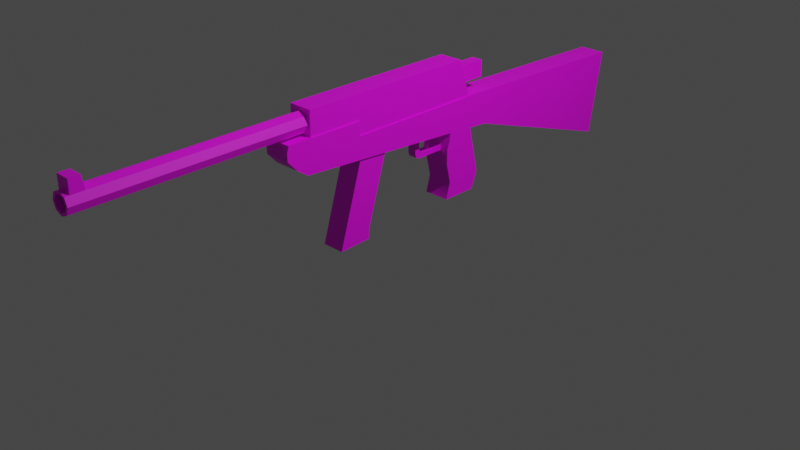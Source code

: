# Source: arma1.blend  (saved by Blender 3.5.10; exported with 4.5.12 LTS)
import bpy
from mathutils import Matrix  # noqa: F401  (used for matrix-valued properties, if any)

bpy.ops.wm.read_factory_settings(use_empty=True)
scene = bpy.context.scene
scene.name = 'Scene'

# ---- collections
col_collection = bpy.data.collections.new('Collection'); scene.collection.children.link(col_collection)

# ---- images (referenced by path relative to the original .blend; pixels are not part of the script)
import os
ASSET_DIR = os.environ.get("B2B_ASSET_DIR", "")  # directory of the original .blend (textures are referenced by path, not embedded)
HERE = os.path.dirname(os.path.abspath(__file__))  # packed textures are extracted next to this script under _unpacked/

def load_image(name, relpath, width, height, colorspace="sRGB"):
    """Load a texture the original file referenced (path relative to the .blend, or extracted next to this script)."""
    p = next((c for c in (os.path.join(HERE, relpath), os.path.join(ASSET_DIR, relpath)) if relpath and os.path.exists(c)), "")
    if p:
        img = bpy.data.images.load(p, check_existing=True)
        img.name = name
    else:  # same state as the original file: an image datablock whose file is absent (Cycles renders it pink)
        img = bpy.data.images.new(name, width, height)
        img.source = "FILE"
        img.filepath = "//" + (relpath or name)
    img.colorspace_settings.name = colorspace
    return img
img_light_machine_basecolor_jpg = load_image('LIGHT_Machine_BaseColor.jpg', 'LIGHT_Machine_BaseColor.jpg', 1024, 1024, 'sRGB')

# ---- materials (node trees are filled in below, after node groups)
mat_material = bpy.data.materials.new('Material')
mat_material.alpha_threshold = 0.0
mat_material.use_transparent_shadow = False
mat_material.roughness = 0.5
mat_material.line_color = (0.0, 0.0, 0.0, 1.0)

# ---- material node trees
mat_material.use_nodes = True; mat_material.node_tree.nodes.clear()
_N = mat_material.node_tree.nodes; _L = mat_material.node_tree.links
n0 = _N.new('ShaderNodeOutputMaterial'); n0.name = 'Material Output'; n0.location = (300, 300)
n1 = _N.new('ShaderNodeBsdfPrincipled'); n1.name = 'Principled BSDF'; n1.location = (10, 300)
n1.distribution = 'GGX'
n1.subsurface_method = 'RANDOM_WALK_SKIN'
n1.inputs[3].default_value = 1.45
n1.inputs[27].default_value = (0.0, 0.0, 0.0, 1.0)
n1.inputs[28].default_value = 1.0
n2 = _N.new('ShaderNodeTexImage'); n2.name = 'Image Texture'; n2.location = (-297, 383)
n2.image = img_light_machine_basecolor_jpg
_L.new(n1.outputs[0], n0.inputs[0])
_L.new(n2.outputs[0], n1.inputs[0])
n0.is_active_output = True

# ---- world
world_world = bpy.data.worlds.new('World'); scene.world = world_world
world_world.use_nodes = True; world_world.node_tree.nodes.clear()
_N = world_world.node_tree.nodes; _L = world_world.node_tree.links
n0 = _N.new('ShaderNodeOutputWorld'); n0.name = 'World Output'; n0.location = (300, 300)
n1 = _N.new('ShaderNodeBackground'); n1.name = 'Background'; n1.location = (10, 300)
n1.inputs[0].default_value = (0.05088, 0.05088, 0.05088, 1.0)
_L.new(n1.outputs[0], n0.inputs[0])
n0.is_active_output = True
world_world.color = (0.05088, 0.05088, 0.05088)
world_world.use_sun_shadow = False
world_world.sun_shadow_jitter_overblur = 0.0

# ---- cameras
cam_camera = bpy.data.cameras.new('Camera')
cam_camera.clip_end = 100.0
cam_camera.ortho_scale = 7.314

# ---- lights
light_light = bpy.data.lights.new('Light', 'POINT')
light_light.transmission_factor = 0.0
light_light.energy = 1000.0
light_light.shadow_soft_size = 0.1
light_light.shadow_maximum_resolution = 0.006
light_light.use_absolute_resolution = True

# ---- meshes
me_light_machine = bpy.data.meshes.new('Light_Machine')
me_light_machine.from_pydata([(-0.7304, 1.422, -0.06097), (-1.134, 1.422, -0.06097), (-0.7304, 1.242, -0.06097), (-1.134, 1.242, -0.06097), (-1.134, 1.422, 0.06216), (-0.7304, 1.422, 0.06216), (-1.134, 1.242, 0.06216), (-0.7304, 1.242, 0.06216), (-0.7304, 1.242, 0.000118), (-1.134, 1.242, 0.000118), (-1.134, 1.422, 0.000118), (-0.7304, 1.422, 0.000118), (-0.9948, 1.121, -0.1414), (-3.167, 1.06, -0.1414), (-1.114, 0.7553, -0.1414), (-3.016, 0.1303, -0.1414), (1.505, 1.268, -0.1414), (1.297, 0.9245, -0.1414), (-0.8945, 0.7707, -0.1414), (-0.5924, 0.7948, -0.1414), (-0.5924, 1.119, -0.1414), (-0.9442, 0.06993, -0.1414), (-0.5513, 0.07153, -0.1414), (-0.9698, 0.4502, -0.1414), (-0.5513, 0.4598, -0.1414), (-1.014, 0.2529, -0.1414), (-0.6013, 0.2548, -0.1414), (-0.9179, 0.6618, -0.1414), (-0.5513, 0.6307, -0.1414), (-0.5807, 0.7044, -0.1414), (-3.016, 0.1303, 0.1414), (-3.167, 1.06, 0.1414), (-1.114, 0.7553, 0.1414), (-0.9947, 1.121, 0.1414), (-0.8945, 0.7707, 0.1414), (-0.5924, 0.7948, 0.1414), (-0.5924, 1.119, 0.1414), (1.505, 1.268, 0.1414), (1.297, 0.9245, 0.1414), (-0.5807, 0.7044, 0.1414), (-0.9179, 0.6618, 0.1414), (-0.5512, 0.6307, 0.1414), (-0.9698, 0.4502, 0.1414), (-0.5512, 0.4598, 0.1414), (-1.014, 0.2529, 0.1414), (-0.6013, 0.2548, 0.1414), (-0.9442, 0.06993, 0.1414), (-0.5512, 0.07154, 0.1414), (1.523, 1.121, 0.1414), (1.523, 1.121, -0.1414), (-0.9993, 0.9561, -0.1414), (-3.095, 0.6178, -0.1414), (-3.095, 0.6178, 0.1414), (-0.9993, 0.9561, 0.1414), (1.526, 1.203, 0.1414), (1.526, 1.203, -0.1414), (1.416, 1.005, 0.1414), (1.416, 1.005, -0.1414), (0.6538, 0.8803, -0.1414), (0.6538, 1.268, -0.1414), (0.6538, 1.268, 0.1414), (0.6538, 0.8803, 0.1414), (0.6538, 1.119, -0.1414), (0.6538, 1.119, 0.1414), (-0.7323, 1.527, -0.1292), (1.24, 1.529, -0.1292), (-0.8755, 1.114, -0.1292), (-0.7323, 1.527, 0.1293), (1.24, 1.529, 0.1293), (-0.8755, 1.114, 0.1293), (0.6558, 1.114, -0.1292), (0.6558, 1.114, 0.1293), (1.24, 1.268, -0.1292), (1.24, 1.268, 0.1293), (0.6558, 1.268, 0.1293), (0.6558, 1.268, -0.1292), (0.1873, 1.274, -0.1223), (0.5113, 1.274, -0.1223), (0.5404, 0.009723, -0.1223), (0.9019, -0.002884, -0.1223), (0.1873, 1.274, 0.1218), (0.5113, 1.274, 0.1218), (0.5404, 0.009723, 0.1218), (0.9019, -0.002884, 0.1218), (0.5363, 0.1165, 0.1218), (0.5363, 0.1165, -0.1223), (0.8689, 0.1049, -0.1223), (0.8689, 0.1049, 0.1218), (-0.3873, 0.6634, 0.02361), (-0.4356, 0.8303, 0.02361), (-0.3715, 0.6774, 0.02361), (-0.389, 0.8303, 0.02361), (-0.4344, 0.7322, 0.02361), (-0.3937, 0.7471, 0.02361), (-0.3848, 0.7119, 0.02361), (-0.4388, 0.7752, 0.02361), (-0.3936, 0.784, 0.02361), (-0.4147, 0.6961, 0.02361), (-0.3936, 0.784, -0.02275), (-0.389, 0.8303, -0.02275), (-0.4356, 0.8303, -0.02275), (-0.4388, 0.7752, -0.02275), (-0.4344, 0.7322, -0.02275), (-0.3937, 0.7471, -0.02275), (-0.4147, 0.6961, -0.02275), (-0.3848, 0.7119, -0.02275), (-0.3873, 0.6634, -0.02275), (-0.3715, 0.6774, -0.02275), (-0.1818, 0.8303, -0.04873), (-0.3229, 0.5983, -0.04873), (-0.2355, 0.8303, -0.04873), (-0.3229, 0.6496, -0.04873), (-0.1818, 0.8303, 0.04935), (-0.2355, 0.8303, 0.04935), (-0.3229, 0.5983, 0.04935), (-0.3229, 0.6496, 0.04935), (-0.1818, 0.6562, 0.04935), (-0.1988, 0.6153, 0.04935), (-0.2397, 0.5983, 0.04935), (-0.2849, 0.6496, 0.04935), (-0.244, 0.6665, 0.04935), (-0.2355, 0.7075, 0.04935), (-0.5635, 0.5983, 0.04935), (-0.5635, 0.6496, 0.04935), (-0.2397, 0.5983, -0.04873), (-0.1988, 0.6153, -0.04873), (-0.1818, 0.6562, -0.04873), (-0.2355, 0.7075, -0.04873), (-0.244, 0.6665, -0.04873), (-0.2849, 0.6496, -0.04873), (-0.5635, 0.5983, -0.04873), (-0.5635, 0.6496, -0.04873), (1.215, 1.461, -0.07693), (1.215, 1.493, -0.000239), (1.215, 1.461, 0.07675), (1.215, 1.384, 0.1086), (1.215, 1.307, 0.07675), (1.215, 1.275, -0.000239), (1.215, 1.307, -0.07693), (1.215, 1.384, -0.1088), (3.615, 1.461, -0.07774), (3.615, 1.493, -0.000239), (3.615, 1.461, 0.07593), (3.615, 1.384, 0.1078), (3.615, 1.307, 0.07593), (3.615, 1.275, -0.000239), (3.615, 1.307, -0.07774), (3.615, 1.384, -0.1096), (3.615, 1.441, -0.05766), (3.615, 1.464, -0.000239), (3.615, 1.441, 0.05585), (3.615, 1.384, 0.07935), (3.615, 1.327, 0.05585), (3.615, 1.304, -0.000239), (3.615, 1.327, -0.05766), (3.615, 1.384, -0.08117), (3.383, 1.441, -0.05766), (3.383, 1.464, -0.000239), (3.383, 1.441, 0.05585), (3.383, 1.384, 0.07935), (3.383, 1.327, 0.05585), (3.383, 1.304, -0.000239), (3.383, 1.327, -0.05766), (3.383, 1.384, -0.08117), (3.383, 1.384, -0.000239), (3.568, 1.493, -0.000239), (3.568, 1.461, -0.07774), (3.568, 1.384, -0.1096), (3.568, 1.307, -0.07774), (3.568, 1.275, -0.000239), (3.568, 1.307, 0.07593), (3.568, 1.384, 0.1078), (3.568, 1.461, 0.07593), (3.43, 1.493, -0.000239), (3.43, 1.461, -0.07774), (3.43, 1.384, -0.1096), (3.43, 1.307, -0.07774), (3.43, 1.275, -0.000239), (3.43, 1.307, 0.07593), (3.43, 1.384, 0.1078), (3.43, 1.461, 0.07593), (3.455, 1.599, -0.000239), (3.455, 1.599, -0.07774), (3.568, 1.599, -0.000239), (3.568, 1.599, -0.07774), (3.455, 1.599, 0.07593), (3.568, 1.599, 0.07593)], [], [(5, 4, 6, 7), (0, 2, 3, 1), (0, 1, 10, 11), (1, 3, 9, 10), (3, 2, 8, 9), (9, 8, 7, 6), (10, 9, 6, 4), (11, 10, 4, 5), (33, 31, 52, 53), (36, 33, 53), (39, 34, 40, 41), (43, 42, 44, 45), (45, 44, 46, 47), (41, 40, 42, 43), (35, 34, 39), (13, 12, 50, 51), (12, 20, 50), (55, 62, 59, 16), (29, 28, 27, 18), (24, 26, 25, 23), (26, 22, 21, 25), (28, 24, 23, 27), (19, 29, 18), (52, 31, 13, 51), (32, 30, 15, 14), (31, 33, 12, 13), (34, 32, 14, 18), (33, 36, 20, 12), (37, 54, 55, 16), (60, 37, 16, 59), (58, 61, 35, 19), (40, 34, 18, 27), (39, 41, 28, 29), (44, 42, 23, 25), (43, 45, 26, 24), (46, 44, 25, 21), (47, 46, 21, 22), (45, 47, 22, 26), (42, 40, 27, 23), (41, 43, 24, 28), (35, 39, 29, 19), (48, 56, 57, 49), (57, 62, 49), (50, 20, 19, 18), (50, 18, 14), (51, 50, 14, 15), (30, 52, 51, 15), (53, 52, 30, 32), (53, 32, 34), (36, 53, 34, 35), (54, 48, 49, 55), (49, 62, 55), (56, 38, 17, 57), (17, 58, 62, 57), (38, 56, 63, 61), (60, 63, 54, 37), (63, 56, 48), (63, 48, 54), (62, 58, 19, 20), (61, 63, 36, 35), (63, 60, 59, 62), (20, 36, 63, 62), (38, 61, 58, 17), (74, 73, 68, 67), (65, 72, 75, 64), (67, 68, 65, 64), (71, 74, 67, 69), (64, 66, 69, 67), (73, 72, 65, 68), (64, 75, 70, 66), (87, 84, 82, 83), (86, 79, 78, 85), (85, 78, 82, 84), (78, 79, 83, 82), (79, 86, 87, 83), (80, 76, 85, 84), (77, 86, 85, 76), (86, 77, 81, 87), (81, 80, 84, 87), (98, 101, 100, 99), (98, 103, 102, 101), (103, 105, 104, 102), (104, 105, 107, 106), (96, 91, 89, 95), (96, 95, 92, 93), (93, 92, 97, 94), (97, 88, 90, 94), (98, 99, 91, 96), (100, 101, 95, 89), (101, 102, 92, 95), (103, 98, 96, 93), (102, 104, 97, 92), (105, 103, 93, 94), (97, 104, 106, 88), (106, 107, 90, 88), (107, 105, 94, 90), (118, 117, 120, 119), (117, 116, 121, 120), (126, 125, 128, 127), (125, 124, 129, 128), (121, 116, 112, 113), (115, 114, 118, 119), (123, 122, 114, 115), (126, 127, 110, 108), (109, 111, 129, 124), (130, 131, 111, 109), (112, 116, 126, 108), (121, 113, 110, 127), (118, 114, 109, 124), (115, 119, 129, 111), (114, 122, 130, 109), (131, 123, 115, 111), (116, 117, 125, 126), (117, 118, 124, 125), (119, 120, 128, 129), (120, 121, 127, 128), (132, 133, 173, 174), (133, 134, 180, 173), (134, 135, 179, 180), (135, 136, 178, 179), (136, 137, 177, 178), (137, 138, 176, 177), (138, 139, 175, 176), (139, 132, 174, 175), (140, 141, 149, 148), (141, 142, 150, 149), (142, 143, 151, 150), (143, 144, 152, 151), (144, 145, 153, 152), (145, 146, 154, 153), (146, 147, 155, 154), (147, 140, 148, 155), (148, 149, 157, 156), (149, 150, 158, 157), (150, 151, 159, 158), (151, 152, 160, 159), (152, 153, 161, 160), (153, 154, 162, 161), (154, 155, 163, 162), (155, 148, 156, 163), (156, 157, 164), (157, 158, 164), (158, 159, 164), (159, 160, 164), (160, 161, 164), (161, 162, 164), (162, 163, 164), (163, 156, 164), (166, 165, 141, 140), (167, 166, 140, 147), (168, 167, 147, 146), (169, 168, 146, 145), (170, 169, 145, 144), (171, 170, 144, 143), (172, 171, 143, 142), (165, 172, 142, 141), (182, 181, 183, 184), (175, 174, 166, 167), (176, 175, 167, 168), (177, 176, 168, 169), (178, 177, 169, 170), (179, 178, 170, 171), (180, 179, 171, 172), (181, 185, 186, 183), (174, 173, 181, 182), (165, 166, 184, 183), (166, 174, 182, 184), (173, 180, 185, 181), (180, 172, 186, 185), (172, 165, 183, 186)])
_uv = me_light_machine.uv_layers.new(name='UVMap')
_uv.uv.foreach_set('vector', [0.6105, 0.8866, 0.6866, 0.8866, 0.6866, 0.9205, 0.6105, 0.9206, 0.5098, 0.9206, 0.5098, 0.8866, 0.5859, 0.8867, 0.5858, 0.9206, 0.6162, 0.9285, 0.6923, 0.9285, 0.6923, 0.94, 0.6162, 0.94, 0.5858, 0.9206, 0.5859, 0.8867, 0.5974, 0.8867, 0.5974, 0.9206, 0.7037, 0.9311, 0.7797, 0.9311, 0.7797, 0.9427, 0.7037, 0.9427, 0.7037, 0.9427, 0.7797, 0.9427, 0.7797, 0.9543, 0.7037, 0.9543, 0.5974, 0.9206, 0.5974, 0.8867, 0.6091, 0.8867, 0.609, 0.9206, 0.6162, 0.94, 0.6923, 0.94, 0.6923, 0.9517, 0.6162, 0.9517, 0.4716, 0.2148, 0.06307, 0.225, 0.07219, 0.1412, 0.4691, 0.1838, 0.5471, 0.2104, 0.4716, 0.2148, 0.4691, 0.1838, 0.5452, 0.1324, 0.487, 0.148, 0.4815, 0.1277, 0.55, 0.1183, 0.5484, 0.08623, 0.4697, 0.08852, 0.4594, 0.0519, 0.537, 0.04822, 0.537, 0.04822, 0.4594, 0.0519, 0.4708, 0.01686, 0.5446, 0.01332, 0.55, 0.1183, 0.4815, 0.1277, 0.4697, 0.08852, 0.5484, 0.08623, 0.5439, 0.1495, 0.487, 0.148, 0.5452, 0.1324, 0.9665, 0.4317, 0.5571, 0.421, 0.5597, 0.39, 0.9574, 0.3478, 0.5571, 0.421, 0.4815, 0.4165, 0.5597, 0.39, 0.08208, 0.4107, 0.247, 0.4037, 0.2455, 0.4317, 0.08539, 0.423, 0.4835, 0.3384, 0.4787, 0.3242, 0.5474, 0.3338, 0.5419, 0.354, 0.4805, 0.292, 0.492, 0.254, 0.5697, 0.2578, 0.5593, 0.2945, 0.492, 0.254, 0.4844, 0.219, 0.5584, 0.2227, 0.5697, 0.2578, 0.4787, 0.3242, 0.4805, 0.292, 0.5593, 0.2945, 0.5474, 0.3338, 0.4848, 0.3555, 0.4835, 0.3384, 0.5419, 0.354, 0.09809, 0.8752, 0.01365, 0.8752, 0.01365, 0.8219, 0.09809, 0.8219, 0.6493, 0.7509, 0.2722, 0.7509, 0.2722, 0.6976, 0.6493, 0.6976, 0.8402, 0.8207, 0.4307, 0.8207, 0.4307, 0.7675, 0.8402, 0.7675, 0.6908, 0.7509, 0.6493, 0.7509, 0.6493, 0.6976, 0.6908, 0.6976, 0.4307, 0.8207, 0.3549, 0.8207, 0.3549, 0.7675, 0.4307, 0.7675, 0.4902, 0.6929, 0.4774, 0.6933, 0.4759, 0.6398, 0.4887, 0.6394, 0.3527, 0.8789, 0.1923, 0.8789, 0.1923, 0.8256, 0.3527, 0.8256, 0.4753, 0.8804, 0.4753, 0.8271, 0.7106, 0.8271, 0.7106, 0.8804, 0.03464, 0.764, 0.01365, 0.764, 0.01365, 0.7107, 0.03464, 0.7107, 0.7094, 0.7108, 0.7244, 0.7108, 0.7244, 0.7641, 0.7094, 0.7641, 0.1138, 0.764, 0.07568, 0.764, 0.07568, 0.7107, 0.1138, 0.7107, 0.7566, 0.7108, 0.7963, 0.7108, 0.7963, 0.7641, 0.7566, 0.7641, 0.1507, 0.764, 0.1138, 0.764, 0.1138, 0.7107, 0.1507, 0.7107, 0.8405, 0.7102, 0.9146, 0.7102, 0.9146, 0.7634, 0.8405, 0.7634, 0.7963, 0.7108, 0.8321, 0.7108, 0.8321, 0.7641, 0.7963, 0.7641, 0.07568, 0.764, 0.03464, 0.764, 0.03464, 0.7107, 0.07568, 0.7107, 0.7244, 0.7108, 0.7566, 0.7108, 0.7566, 0.7641, 0.7244, 0.7641, 0.6922, 0.7108, 0.7094, 0.7108, 0.7094, 0.7641, 0.6922, 0.7641, 0.4618, 0.6937, 0.4321, 0.6945, 0.4306, 0.6411, 0.4603, 0.6402, 0.1048, 0.3746, 0.247, 0.4037, 0.08357, 0.3952, 0.5597, 0.39, 0.4815, 0.4165, 0.4848, 0.3555, 0.5419, 0.354, 0.5597, 0.39, 0.5419, 0.354, 0.5833, 0.3534, 0.9574, 0.3478, 0.5597, 0.39, 0.5833, 0.3534, 0.9475, 0.2552, 0.1911, 0.8752, 0.09809, 0.8752, 0.09809, 0.8219, 0.1911, 0.8219, 0.4691, 0.1838, 0.07219, 0.1412, 0.08225, 0.04889, 0.4456, 0.1473, 0.4691, 0.1838, 0.4456, 0.1473, 0.487, 0.148, 0.5471, 0.2104, 0.4691, 0.1838, 0.487, 0.148, 0.5439, 0.1495, 0.4774, 0.6933, 0.4618, 0.6937, 0.4603, 0.6402, 0.4759, 0.6398, 0.08357, 0.3952, 0.247, 0.4037, 0.08208, 0.4107, 0.4321, 0.6945, 0.4048, 0.6953, 0.4033, 0.6418, 0.4306, 0.6411, 0.1281, 0.3606, 0.2495, 0.3588, 0.247, 0.4037, 0.1048, 0.3746, 0.8999, 0.1557, 0.9231, 0.1697, 0.7811, 0.1983, 0.7788, 0.1535, 0.7825, 0.2263, 0.7811, 0.1983, 0.9457, 0.2058, 0.9424, 0.2181, 0.7811, 0.1983, 0.9231, 0.1697, 0.9443, 0.1903, 0.7811, 0.1983, 0.9443, 0.1903, 0.9457, 0.2058, 0.247, 0.4037, 0.2495, 0.3588, 0.4848, 0.3555, 0.4815, 0.4165, 0.7788, 0.1535, 0.7811, 0.1983, 0.5471, 0.2104, 0.5439, 0.1495, 0.8899, 0.9397, 0.8899, 0.9117, 0.9432, 0.9117, 0.9432, 0.9397, 0.3549, 0.7675, 0.3549, 0.8207, 0.1201, 0.8207, 0.1201, 0.7675, 0.3539, 0.8271, 0.4753, 0.8271, 0.4753, 0.8804, 0.3539, 0.8804, 0.4264, 0.5852, 0.5364, 0.5824, 0.5377, 0.6317, 0.1662, 0.6409, 0.5383, 0.6362, 0.5385, 0.5869, 0.6486, 0.5874, 0.9099, 0.6374, 0.01365, 0.8864, 0.3852, 0.8864, 0.3852, 0.9351, 0.01365, 0.9351, 0.4256, 0.5563, 0.4264, 0.5852, 0.1662, 0.6409, 0.1372, 0.5638, 0.8405, 0.7694, 0.9229, 0.7694, 0.9229, 0.8181, 0.8405, 0.8181, 0.9734, 0.7083, 0.9734, 0.757, 0.9241, 0.757, 0.9241, 0.7083, 0.9099, 0.6374, 0.6486, 0.5874, 0.6487, 0.5585, 0.9372, 0.5597, 0.9271, 0.7025, 0.9067, 0.6432, 0.9261, 0.6381, 0.9483, 0.7025, 0.03489, 0.7022, 0.01365, 0.7022, 0.03584, 0.6377, 0.0553, 0.6429, 0.939, 0.8273, 0.9591, 0.8273, 0.9591, 0.8732, 0.939, 0.8732, 0.7113, 0.8811, 0.7794, 0.8811, 0.7794, 0.927, 0.7113, 0.927, 0.01365, 0.2648, 0.01365, 0.2436, 0.05963, 0.2436, 0.05963, 0.2648, 0.7113, 0.8732, 0.7113, 0.8273, 0.939, 0.8273, 0.939, 0.8732, 0.2652, 0.7022, 0.03489, 0.7022, 0.0553, 0.6429, 0.283, 0.6438, 0.01365, 0.2436, 0.01365, 0.01329, 0.05963, 0.01329, 0.05963, 0.2436, 0.6968, 0.7025, 0.6789, 0.6442, 0.9067, 0.6432, 0.9271, 0.7025, 0.4904, 0.9396, 0.493, 0.9313, 0.5018, 0.9368, 0.4976, 0.9445, 0.4904, 0.9396, 0.4843, 0.9363, 0.4855, 0.9282, 0.493, 0.9313, 0.4843, 0.9363, 0.4776, 0.9345, 0.4777, 0.9282, 0.4855, 0.9282, 0.4777, 0.9282, 0.4776, 0.9345, 0.4707, 0.9336, 0.4698, 0.9297, 0.4167, 0.9393, 0.4081, 0.9411, 0.4071, 0.9324, 0.4174, 0.9306, 0.4167, 0.9393, 0.4174, 0.9306, 0.4255, 0.9305, 0.4236, 0.9385, 0.4236, 0.9385, 0.4255, 0.9305, 0.4327, 0.9335, 0.4304, 0.9394, 0.4327, 0.9335, 0.4394, 0.9379, 0.4371, 0.9411, 0.4304, 0.9394, 0.1485, 0.9407, 0.1572, 0.9407, 0.1572, 0.9494, 0.1485, 0.9494, 0.16, 0.9424, 0.1704, 0.9424, 0.1704, 0.9511, 0.16, 0.9511, 0.1704, 0.9424, 0.1786, 0.9424, 0.1786, 0.9511, 0.1704, 0.9511, 0.1415, 0.9407, 0.1485, 0.9407, 0.1485, 0.9494, 0.1415, 0.9494, 0.1786, 0.9424, 0.1863, 0.9424, 0.1863, 0.9511, 0.1786, 0.9511, 0.1347, 0.9407, 0.1415, 0.9407, 0.1415, 0.9494, 0.1347, 0.9494, 0.1863, 0.9511, 0.1863, 0.9424, 0.1943, 0.9424, 0.1943, 0.9511, 0.6941, 0.8921, 0.6941, 0.8881, 0.7029, 0.8881, 0.7029, 0.8921, 0.1277, 0.9407, 0.1347, 0.9407, 0.1347, 0.9494, 0.1277, 0.9494, 0.4168, 0.9251, 0.4086, 0.9261, 0.4114, 0.9135, 0.4196, 0.9126, 0.4086, 0.9261, 0.402, 0.9208, 0.4062, 0.9075, 0.4114, 0.9135, 0.8854, 0.8856, 0.8913, 0.8797, 0.8955, 0.8919, 0.891, 0.8984, 0.8913, 0.8797, 0.8996, 0.8797, 0.9038, 0.8919, 0.8955, 0.8919, 0.4062, 0.9075, 0.402, 0.9208, 0.3862, 0.8921, 0.3951, 0.8872, 0.4259, 0.9091, 0.4306, 0.9176, 0.4168, 0.9251, 0.4196, 0.9126, 0.4656, 0.8872, 0.4703, 0.8957, 0.4306, 0.9176, 0.4259, 0.9091, 0.8854, 0.8856, 0.891, 0.8984, 0.8822, 0.9198, 0.8728, 0.9159, 0.9141, 0.8857, 0.9104, 0.8947, 0.9038, 0.8919, 0.8996, 0.8797, 0.956, 0.9031, 0.9523, 0.912, 0.9104, 0.8947, 0.9141, 0.8857, 0.01365, 0.9421, 0.04644, 0.9421, 0.04644, 0.9605, 0.01365, 0.9605, 0.8503, 0.9311, 0.8734, 0.9311, 0.8734, 0.9496, 0.8503, 0.9496, 0.06313, 0.9421, 0.0788, 0.9421, 0.0788, 0.9605, 0.06313, 0.9605, 0.8269, 0.9311, 0.8341, 0.9311, 0.8341, 0.9496, 0.8269, 0.9496, 0.0788, 0.9421, 0.1241, 0.9421, 0.1241, 0.9605, 0.0788, 0.9605, 0.7816, 0.9496, 0.7816, 0.9311, 0.8269, 0.9311, 0.8269, 0.9496, 0.04644, 0.9421, 0.05479, 0.9421, 0.05479, 0.9605, 0.04644, 0.9605, 0.05479, 0.9421, 0.06313, 0.9421, 0.06313, 0.9605, 0.05479, 0.9605, 0.8341, 0.9311, 0.8424, 0.9311, 0.8424, 0.9496, 0.8341, 0.9496, 0.8424, 0.9311, 0.8503, 0.9311, 0.8503, 0.9496, 0.8424, 0.9496, 0.6995, 0.476, 0.6996, 0.4917, 0.2821, 0.492, 0.2821, 0.4762, 0.6996, 0.4917, 0.6996, 0.5074, 0.2822, 0.5075, 0.2821, 0.492, 0.6996, 0.5074, 0.6996, 0.5231, 0.2822, 0.5232, 0.2822, 0.5075, 0.6996, 0.5231, 0.6996, 0.5387, 0.2822, 0.5389, 0.2822, 0.5232, 0.6996, 0.5387, 0.6996, 0.5544, 0.2822, 0.5544, 0.2822, 0.5389, 0.6995, 0.4291, 0.6995, 0.4447, 0.2821, 0.4448, 0.2821, 0.4291, 0.6995, 0.4447, 0.6995, 0.4604, 0.2821, 0.4605, 0.2821, 0.4448, 0.6995, 0.4604, 0.6995, 0.476, 0.2821, 0.4762, 0.2821, 0.4605, 0.4985, 0.8872, 0.5096, 0.8984, 0.5047, 0.9004, 0.4965, 0.8921, 0.5096, 0.8984, 0.5096, 0.914, 0.5046, 0.9119, 0.5047, 0.9004, 0.5096, 0.914, 0.4985, 0.925, 0.4965, 0.9201, 0.5046, 0.9119, 0.4985, 0.925, 0.4828, 0.925, 0.4849, 0.9201, 0.4965, 0.9201, 0.4828, 0.925, 0.4718, 0.9141, 0.4767, 0.912, 0.4849, 0.9201, 0.4718, 0.9141, 0.4717, 0.8983, 0.4767, 0.9003, 0.4767, 0.912, 0.4717, 0.8983, 0.4828, 0.8872, 0.4849, 0.8921, 0.4767, 0.9003, 0.4828, 0.8872, 0.4985, 0.8872, 0.4965, 0.8921, 0.4849, 0.8921, 0.8145, 0.8792, 0.8262, 0.8792, 0.8262, 0.9228, 0.8145, 0.9228, 0.8262, 0.8792, 0.8377, 0.8792, 0.8377, 0.9228, 0.8262, 0.9228, 0.8377, 0.8792, 0.8492, 0.8792, 0.8492, 0.9228, 0.8377, 0.9228, 0.8492, 0.8792, 0.8608, 0.8792, 0.8608, 0.9228, 0.8492, 0.9228, 0.8608, 0.8792, 0.8723, 0.8792, 0.8723, 0.9228, 0.8608, 0.9228, 0.7797, 0.8792, 0.7914, 0.8792, 0.7914, 0.9228, 0.7797, 0.9228, 0.7914, 0.8792, 0.8029, 0.8792, 0.8029, 0.9228, 0.7914, 0.9228, 0.8029, 0.8792, 0.8145, 0.8792, 0.8145, 0.9228, 0.8029, 0.9228, 0.9781, 0.8755, 0.9864, 0.8838, 0.9724, 0.8896, 0.9864, 0.8838, 0.9863, 0.8953, 0.9724, 0.8896, 0.9863, 0.8953, 0.9781, 0.9035, 0.9724, 0.8896, 0.9781, 0.9035, 0.9665, 0.9035, 0.9724, 0.8896, 0.9665, 0.9035, 0.9584, 0.8954, 0.9724, 0.8896, 0.9584, 0.8954, 0.9584, 0.8837, 0.9724, 0.8896, 0.9584, 0.8837, 0.9665, 0.8755, 0.9724, 0.8896, 0.9665, 0.8755, 0.9781, 0.8755, 0.9724, 0.8896, 0.2562, 0.4762, 0.2562, 0.492, 0.2475, 0.492, 0.2475, 0.4762, 0.2562, 0.4605, 0.2562, 0.4762, 0.2475, 0.4762, 0.2475, 0.4605, 0.2562, 0.4448, 0.2562, 0.4605, 0.2475, 0.4605, 0.2475, 0.4449, 0.2562, 0.4291, 0.2562, 0.4448, 0.2475, 0.4449, 0.2474, 0.4291, 0.2562, 0.5389, 0.2562, 0.5544, 0.2475, 0.5544, 0.2475, 0.5389, 0.2562, 0.5232, 0.2562, 0.5389, 0.2475, 0.5389, 0.2475, 0.5232, 0.2562, 0.5075, 0.2562, 0.5232, 0.2475, 0.5232, 0.2475, 0.5075, 0.2562, 0.492, 0.2562, 0.5075, 0.2475, 0.5075, 0.2475, 0.492, 0.5326, 0.9272, 0.5472, 0.9272, 0.5472, 0.9486, 0.5326, 0.9486, 0.2821, 0.4605, 0.2821, 0.4762, 0.2562, 0.4762, 0.2562, 0.4605, 0.2821, 0.4448, 0.2821, 0.4605, 0.2562, 0.4605, 0.2562, 0.4448, 0.2821, 0.4291, 0.2821, 0.4448, 0.2562, 0.4448, 0.2562, 0.4291, 0.2822, 0.5389, 0.2822, 0.5544, 0.2562, 0.5544, 0.2562, 0.5389, 0.2822, 0.5232, 0.2822, 0.5389, 0.2562, 0.5389, 0.2562, 0.5232, 0.2822, 0.5075, 0.2822, 0.5232, 0.2562, 0.5232, 0.2562, 0.5075, 0.5472, 0.9272, 0.5615, 0.9272, 0.5615, 0.9486, 0.5472, 0.9486, 0.9565, 0.9078, 0.9711, 0.9137, 0.9711, 0.9342, 0.9565, 0.9342, 0.4538, 0.9233, 0.4684, 0.9173, 0.4684, 0.9433, 0.4538, 0.9433, 0.5067, 0.9523, 0.5022, 0.9268, 0.5286, 0.9268, 0.5323, 0.9478, 0.9711, 0.9137, 0.9855, 0.9078, 0.9855, 0.9342, 0.9711, 0.9342, 0.5858, 0.9494, 0.5903, 0.9238, 0.6159, 0.9284, 0.6122, 0.9494, 0.4394, 0.9173, 0.4538, 0.9233, 0.4538, 0.9433, 0.4394, 0.9433])
me_light_machine.materials.append(mat_material)
me_light_machine.update()
me_light_machine.normals_split_custom_set([tuple(v) for v in zip(*[iter([0.0, 0.0, 1.0, 0.0, 0.0, 1.0, 0.0, 0.0, 1.0, 0.0, 0.0, 1.0, 0.0, 0.0, -1.0, 0.0, 0.0, -1.0, 0.0, 0.0, -1.0, 0.0, 0.0, -1.0, -0.0009582, 1.0, 0.0, -0.0009582, 1.0, 0.0, -0.0009582, 1.0, 0.0, -0.0009582, 1.0, 0.0, -1.0, 0.0, 0.0, -1.0, 0.0, 0.0, -1.0, 0.0, 0.0, -1.0, 0.0, 0.0, 0.0, -1.0, 0.0, 0.0, -1.0, 0.0, 0.0, -1.0, 0.0, 0.0, -1.0, 0.0, 0.0, -1.0, 0.0, 0.0, -1.0, 0.0, 0.0, -1.0, 0.0, 0.0, -1.0, 0.0, -1.0, 0.0, 0.0, -1.0, 0.0, 0.0, -1.0, 0.0, 0.0, -1.0, 0.0, 0.0, -0.0009582, 1.0, 0.0, -0.0009582, 1.0, 0.0, -0.0009582, 1.0, 0.0, -0.0009582, 1.0, 0.0, -5.689e-09, 0.0, 1.0, -5.689e-09, 0.0, 1.0, -5.689e-09, 0.0, 1.0, -5.689e-09, 0.0, 1.0, 0.0, 0.0, 1.0, 0.0, 0.0, 1.0, 0.0, 0.0, 1.0, 1.507e-08, 0.0, 1.0, 1.507e-08, 0.0, 1.0, 1.507e-08, 0.0, 1.0, 1.507e-08, 0.0, 1.0, 6.981e-10, 0.0, 1.0, 6.981e-10, 0.0, 1.0, 6.981e-10, 0.0, 1.0, 6.981e-10, 0.0, 1.0, 2.363e-09, 0.0, 1.0, 2.363e-09, 0.0, 1.0, 2.363e-09, 0.0, 1.0, 2.363e-09, 0.0, 1.0, -1.236e-08, 0.0, 1.0, -1.236e-08, 0.0, 1.0, -1.236e-08, 0.0, 1.0, -1.236e-08, 0.0, 1.0, 0.0, 0.0, 1.0, 0.0, 0.0, 1.0, 0.0, 0.0, 1.0, 5.689e-09, 0.0, -1.0, 5.689e-09, 0.0, -1.0, 5.689e-09, 0.0, -1.0, 5.689e-09, 0.0, -1.0, 0.0, 0.0, -1.0, 0.0, 0.0, -1.0, 0.0, 0.0, -1.0, 0.0, 0.0, -1.0, 0.0, 0.0, -1.0, 0.0, 0.0, -1.0, 0.0, 0.0, -1.0, 6.026e-08, 0.0, -1.0, 6.026e-08, 0.0, -1.0, 6.026e-08, 0.0, -1.0, 6.026e-08, 0.0, -1.0, -2.234e-08, 0.0, -1.0, -2.234e-08, 0.0, -1.0, -2.234e-08, 0.0, -1.0, -2.234e-08, 0.0, -1.0, 0.0, 0.0, -1.0, 0.0, 0.0, -1.0, 0.0, 0.0, -1.0, 0.0, 0.0, -1.0, 0.0, 0.0, -1.0, 0.0, 0.0, -1.0, 0.0, 0.0, -1.0, 0.0, 0.0, -1.0, 0.0, 0.0, -1.0, 0.0, 0.0, -1.0, 0.0, 0.0, -1.0, -0.987, -0.1609, 2.034e-05, -0.987, -0.1609, 2.034e-05, -0.987, -0.1609, 2.034e-05, -0.987, -0.1609, 2.034e-05, 0.289, -0.9573, 2.19e-05, 0.3122, -0.95, 2.19e-05, 0.3122, -0.95, 2.19e-05, 0.289, -0.9573, 1.491e-05, -0.03073, 0.9995, -1.718e-05, -0.02565, 0.9997, -1.618e-05, -0.02565, 0.9997, -1.595e-05, -0.03073, 0.9995, -1.692e-05, 0.07003, -0.9975, 2.682e-05, 0.289, -0.9573, 1.557e-05, 0.289, -0.9573, 2.616e-05, 0.07003, -0.9975, 2.682e-05, 0.008474, 1.0, -6.81e-06, -1.098e-05, 1.0, 3.223e-07, -1.103e-05, 1.0, -6.81e-06, 0.008474, 1.0, -3.961e-06, 0.9765, 0.2154, -2.039e-05, 0.9951, 0.09854, 3.215e-06, 0.9951, 0.09854, -7.081e-06, 0.9765, 0.2154, -1.566e-05, -0.06395, 0.998, -2.146e-05, -0.06395, 0.998, -1.839e-05, -0.06395, 0.998, 0.0, -0.06395, 0.998, -1.533e-05, 0.06848, -0.9977, 2.78e-05, 0.06848, -0.9977, 2.78e-05, 0.06848, -0.9977, 2.78e-05, 0.06848, -0.9977, 2.78e-05, -0.9735, 0.2287, 1.141e-05, -0.9777, 0.2102, 1.141e-05, -0.9777, 0.2102, 1.141e-05, -0.9735, 0.2287, 5.951e-06, 0.97, 0.243, -2.674e-05, 0.9928, 0.1196, 2.027e-06, 0.9928, 0.1196, -1.032e-05, 0.97, 0.243, -1.384e-05, -0.9753, 0.221, 1.1e-05, -0.9732, 0.2299, 6.422e-06, -0.9732, 0.2299, 7.3e-06, -0.9753, 0.221, 1.1e-05, 0.9912, -0.1321, 2.835e-05, 1.0, -1.073e-05, -1.013e-05, 1.0, -1.073e-05, -1.016e-05, 0.9912, -0.1321, -7.535e-06, -0.9335, -0.3585, 2.499e-05, -0.9335, -0.3585, 2.499e-05, -0.9335, -0.3585, 2.499e-05, -0.9335, -0.3585, 2.499e-05, 0.004084, -1.0, 2.823e-05, 0.004084, -1.0, 2.823e-05, 0.004084, -1.0, 2.823e-05, 0.004084, -1.0, 2.823e-05, 1.0, 1.878e-06, -2.368e-05, 0.9646, 0.2637, -2.455e-05, 0.9646, 0.2637, -2.455e-05, 1.0, 1.878e-06, -1.105e-05, -0.9732, 0.2299, 6.573e-06, -0.9735, 0.2287, 5.821e-06, -0.9735, 0.2287, 1.046e-05, -0.9732, 0.2299, 6.166e-06, 0.9928, 0.1196, -2.557e-05, 0.9912, -0.1321, -2.387e-06, 0.9912, -0.1321, -8.723e-06, 0.9928, 0.1196, -1.41e-05, 0.9918, 0.1277, -2.117e-05, 0.97, 0.243, -2.103e-05, 0.97, 0.243, -2.103e-05, 0.9918, 0.1277, -2.117e-05, 0.8737, -0.4865, -1.027e-05, 0.6556, -0.7551, 3.489e-06, 0.6556, -0.7551, 1.394e-05, 0.8737, -0.4865, 1.236e-05, 1.921e-08, 0.0, -1.0, 1.921e-08, 0.0, -1.0, 1.921e-08, 0.0, -1.0, -1.956e-08, 0.0, -1.0, -1.956e-08, 0.0, -1.0, -1.956e-08, 0.0, -1.0, -1.956e-08, 0.0, -1.0, 0.0, 0.0, -1.0, 0.0, 0.0, -1.0, 0.0, 0.0, -1.0, 1.097e-08, 0.0, -1.0, 1.097e-08, 0.0, -1.0, 1.097e-08, 0.0, -1.0, 1.097e-08, 0.0, -1.0, -0.987, -0.1609, 1.87e-05, -0.987, -0.1609, 1.87e-05, -0.987, -0.1609, 1.87e-05, -0.987, -0.1609, 1.87e-05, 1.097e-08, 0.0, 1.0, 1.097e-08, 0.0, 1.0, 1.097e-08, 0.0, 1.0, 1.097e-08, 0.0, 1.0, 0.0, 0.0, 1.0, 0.0, 0.0, 1.0, 0.0, 0.0, 1.0, 0.0, 0.0, 1.0, 0.0, 0.0, 1.0, 0.0, 0.0, 1.0, 0.0, 0.0, 1.0, 0.9951, 0.09856, -2.548e-05, 0.8737, -0.4865, -2.765e-05, 0.8737, -0.4865, 1.545e-05, 0.9951, 0.09856, -1.207e-05, 0.0, 0.0, -1.0, 0.0, 0.0, -1.0, 0.0, 0.0, -1.0, 0.6556, -0.7551, 5.128e-06, 0.5612, -0.8277, 1.333e-05, 0.5612, -0.8277, 1.333e-05, 0.6556, -0.7551, -5.583e-07, -1.63e-08, 0.0, -1.0, -1.63e-08, 0.0, -1.0, -1.63e-08, 0.0, -1.0, -1.63e-08, 0.0, -1.0, 0.0, 0.0, 1.0, 0.0, 0.0, 1.0, 0.0, 0.0, 1.0, 0.0, 0.0, 1.0, 1.008e-08, 0.0, 1.0, 1.008e-08, 0.0, 1.0, 1.008e-08, 0.0, 1.0, 1.008e-08, 0.0, 1.0, 3.727e-08, 0.0, 1.0, 3.727e-08, 0.0, 1.0, 3.727e-08, 0.0, 1.0, 0.0, 0.0, 1.0, 0.0, 0.0, 1.0, 0.0, 0.0, 1.0, 0.0, 0.0, -1.0, 0.0, 0.0, -1.0, 0.0, 0.0, -1.0, 0.0, 0.0, -1.0, 1.063e-08, 0.0, 1.0, 1.063e-08, 0.0, 1.0, 1.063e-08, 0.0, 1.0, 1.063e-08, 0.0, 1.0, -1.0, 0.0, 0.0, -1.0, 0.0, 0.0, -1.0, 0.0, 0.0, -1.0, 0.0, 0.0, -8.131e-07, 1.0, 3.383e-06, -8.131e-07, 1.0, 3.383e-06, -8.131e-07, 1.0, 3.383e-06, -8.131e-07, 1.0, 3.383e-06, 0.06862, -0.9976, 2.749e-05, 0.06862, -0.9976, 2.749e-05, 0.06862, -0.9976, 2.749e-05, 0.06862, -0.9976, 2.749e-05, 2.441e-09, 0.0, 1.0, 2.441e-09, 0.0, 1.0, 2.441e-09, 0.0, 1.0, 2.441e-09, 0.0, 1.0, 0.0, 0.0, -1.0, 0.0, 0.0, -1.0, 0.0, 0.0, -1.0, 0.0, 0.0, -1.0, -0.001044, 1.0, 0.0, -0.001044, 1.0, 0.0, -0.001044, 1.0, 0.0, -0.001044, 1.0, 0.0, 0.0, 0.0, 1.0, 0.0, 0.0, 1.0, 0.0, 0.0, 1.0, 0.0, 0.0, 1.0, -0.9505, 0.3106, 0.0, -0.9598, 0.2808, 2.355e-06, -0.9598, 0.2808, -1.646e-05, -0.9505, 0.3106, 7.837e-10, 1.0, 0.0, 0.0, 1.0, 0.0, 0.0, 1.0, 0.0, 0.0, 1.0, 0.0, 0.0, 0.0, 0.0, -1.0, 0.0, 0.0, -1.0, 0.0, 0.0, -1.0, 0.0, 0.0, -1.0, -9.437e-09, 0.0, 1.0, -9.437e-09, 0.0, 1.0, -9.437e-09, 0.0, 1.0, -9.437e-09, 0.0, 1.0, 0.0, 0.0, -1.0, 0.0, 0.0, -1.0, 0.0, 0.0, -1.0, 0.0, 0.0, -1.0, -0.9631, -0.2691, 0.0, -0.9992, -0.03875, 0.0, -0.9992, -0.03875, 0.0, -0.9631, -0.2691, 1.012e-08, -0.03486, -0.9994, 0.0, -0.03486, -0.9994, 0.0, -0.03486, -0.9994, 0.0, -0.03486, -0.9994, 0.0, 0.9562, 0.2926, 0.0, 0.9562, 0.2926, 0.0, 0.9562, 0.2926, 0.0, 0.9562, 0.2926, 0.0, -0.9574, -0.2887, 0.0, -0.9574, -0.2887, 0.0, -0.9631, -0.2691, -8.947e-10, -0.9631, -0.2691, 0.0, -3.924e-08, 0.0, -1.0, -3.924e-08, 0.0, -1.0, -3.924e-08, 0.0, -1.0, -3.924e-08, 0.0, -1.0, 0.9562, 0.2926, 0.0, 0.9562, 0.2926, 0.0, 0.9562, 0.2926, 0.0, 0.9562, 0.2926, 0.0, -4.2e-08, 0.0, 1.0, -4.2e-08, 0.0, 1.0, -4.2e-08, 0.0, 1.0, -4.2e-08, 0.0, 1.0, -2.189e-05, 1.705e-06, -1.0, -2.189e-05, 1.705e-06, -1.0, -2.189e-05, 1.705e-06, -1.0, -2.189e-05, 1.705e-06, -1.0, -1.488e-05, 1.172e-05, -1.0, -1.488e-05, 1.172e-05, -1.0, -1.488e-05, 1.172e-05, -1.0, -1.488e-05, 1.172e-05, -1.0, 3.932e-08, 0.0, -1.0, 3.932e-08, 0.0, -1.0, 3.932e-08, 0.0, -1.0, 3.932e-08, 0.0, -1.0, 3.153e-05, 1.904e-05, -1.0, 3.153e-05, 1.904e-05, -1.0, 3.153e-05, 1.904e-05, -1.0, 3.153e-05, 1.904e-05, -1.0, 2.189e-05, -1.701e-06, 1.0, 2.189e-05, -1.701e-06, 1.0, 2.189e-05, -1.701e-06, 1.0, 2.189e-05, -1.701e-06, 1.0, 1.482e-05, -1.17e-05, 1.0, 1.482e-05, -1.17e-05, 1.0, 1.482e-05, -1.17e-05, 1.0, 1.482e-05, -1.17e-05, 1.0, -1.72e-05, 7.091e-06, 1.0, -1.72e-05, 7.091e-06, 1.0, -1.72e-05, 7.091e-06, 1.0, -1.72e-05, 7.091e-06, 1.0, -3.999e-05, -3.92e-05, 1.0, -3.999e-05, -3.92e-05, 1.0, -3.999e-05, -3.92e-05, 1.0, -3.999e-05, -3.92e-05, 1.0, 0.998, -0.06279, 0.0, 0.9927, -0.1207, -3.196e-06, 0.9927, -0.1207, 0.0, 0.998, -0.06279, -1.723e-06, -0.9975, 0.07035, 5.198e-07, -0.9999, -0.01238, 3.448e-06, -0.9999, -0.01238, -3.432e-06, -0.9975, 0.07035, 2.608e-06, -0.9999, -0.01239, 4.959e-06, -0.9566, -0.2915, 7.786e-06, -0.9566, -0.2915, -1.072e-05, -0.9999, -0.01239, -3.599e-06, 0.9927, 0.1202, 0.0, 0.998, -0.06281, 7.141e-10, 0.998, -0.06281, 0.0, 0.9927, 0.1202, -1.468e-09, -0.9566, -0.2914, 9.684e-06, -0.825, -0.5651, -9.641e-06, -0.825, -0.5651, -4.803e-06, -0.9566, -0.2914, -9.729e-06, 0.953, 0.303, 1.047e-05, 0.9927, 0.1202, -7.57e-06, 0.9927, 0.1202, 1.384e-05, 0.953, 0.303, 5.801e-06, -0.825, -0.5651, -3.886e-06, -0.825, -0.5651, 5.412e-06, -0.7662, -0.6425, 0.0, -0.7662, -0.6425, 0.0, 0.6628, -0.7488, -1.714e-05, 0.6628, -0.7488, -1.714e-05, 0.6628, -0.7488, -1.714e-05, 0.6628, -0.7488, -1.714e-05, 0.9327, 0.3606, 1.794e-05, 0.953, 0.303, 2.018e-06, 0.953, 0.303, 1.791e-05, 0.9327, 0.3606, 1.794e-05, 4.065e-08, 0.0, 1.0, 4.065e-08, 0.0, 1.0, 4.065e-08, 0.0, 1.0, 4.065e-08, 0.0, 1.0, 0.0, 0.0, 1.0, 0.0, 0.0, 1.0, 0.0, 0.0, 1.0, 0.0, 0.0, 1.0, 1.723e-05, 6.885e-06, -1.0, 1.723e-05, 6.885e-06, -1.0, 1.723e-05, 6.885e-06, -1.0, 1.723e-05, 6.885e-06, -1.0, -2.033e-08, 0.0, -1.0, -2.033e-08, 0.0, -1.0, -2.033e-08, 0.0, -1.0, -2.033e-08, 0.0, -1.0, -1.086e-05, -3.375e-06, 1.0, -1.086e-05, -3.375e-06, 1.0, -1.086e-05, -3.375e-06, 1.0, -1.086e-05, -3.375e-06, 1.0, 0.0, 0.0, 1.0, 0.0, 0.0, 1.0, 0.0, 0.0, 1.0, 0.0, 0.0, 1.0, 0.0, 0.0, 1.0, 0.0, 0.0, 1.0, 0.0, 0.0, 1.0, 0.0, 0.0, 1.0, 1.863e-05, 0.0, -1.0, 1.863e-05, 0.0, -1.0, 1.863e-05, 0.0, -1.0, 1.863e-05, 0.0, -1.0, 0.0, 0.0, -1.0, 0.0, 0.0, -1.0, 0.0, 0.0, -1.0, 0.0, 0.0, -1.0, 0.0, 0.0, -1.0, 0.0, 0.0, -1.0, 0.0, 0.0, -1.0, 0.0, 0.0, -1.0, 1.0, 0.0, 0.0, 0.9969, -0.07859, -3.922e-06, 0.9969, -0.07859, 3.754e-06, 1.0, 0.0, 0.0, -0.9987, 0.05166, -5.159e-06, -1.0, 4.175e-06, -5.166e-06, -1.0, 4.175e-06, -5.166e-06, -0.9987, 0.05166, -2.104e-07, 0.1353, -0.9908, -6.466e-06, 0.0, -1.0, 0.0, 0.0, -1.0, 0.0, 0.1353, -0.9908, 6.496e-06, 0.0, 1.0, 0.0, -0.2101, 0.9777, 9.185e-09, -0.2101, 0.9777, 0.0, 0.0, 1.0, 0.0, -8.421e-06, -1.0, 0.0, -8.421e-06, -1.0, 0.0, -8.421e-06, -1.0, 0.0, -8.421e-06, -1.0, 0.0, 0.0, 1.0, 0.0, 0.0, 1.0, 0.0, 0.0, 1.0, 0.0, 0.0, 1.0, 0.0, 0.9969, -0.07857, -1.476e-05, 0.9239, -0.3827, 0.0, 0.9239, -0.3827, 0.0, 0.9969, -0.07857, 1.715e-05, 0.3827, -0.9239, 0.0, 0.1353, -0.9908, -1.22e-05, 0.1353, -0.9908, 1.214e-05, 0.3827, -0.9239, 0.0, -0.2101, 0.9777, 0.0, -0.3827, 0.9239, 0.0, -0.3827, 0.9239, 0.0, -0.2101, 0.9777, -7.869e-09, -0.9793, 0.2026, -5e-06, -0.9987, 0.05166, -4.972e-06, -0.9987, 0.05166, -4.942e-06, -0.9793, 0.2026, -5e-06, -4.206e-06, 0.9239, -0.3826, -4.08e-06, 0.9239, -0.3826, -0.0002227, 0.9239, -0.3827, -0.0002229, 0.9239, -0.3827, 1.561e-07, 0.9239, 0.3827, 5.066e-09, 0.9239, 0.3827, 0.000228, 0.9239, 0.3827, 0.0002281, 0.9239, 0.3827, -0.0001382, 0.3827, 0.9239, -0.0001382, 0.3827, 0.9239, 0.0008205, 0.3827, 0.9239, 0.0008205, 0.3827, 0.9239, -0.0001383, -0.3827, 0.9239, -0.0001383, -0.3827, 0.9239, 0.0006766, -0.3827, 0.9239, 0.0006766, -0.3827, 0.9239, -5.662e-06, -0.9239, 0.3826, -5.5e-06, -0.9239, 0.3826, 0.0002185, -0.9239, 0.3826, 0.0002184, -0.9239, 0.3826, -1.253e-06, -0.9239, -0.3827, -1.33e-06, -0.9239, -0.3827, -0.0002082, -0.9239, -0.3827, -0.000208, -0.9239, -0.3827, -5.356e-06, -0.3827, -0.9239, -5.34e-06, -0.3827, -0.9239, -0.0006764, -0.3827, -0.9239, -0.0006765, -0.3827, -0.9239, -5.537e-06, 0.3827, -0.9239, -5.536e-06, 0.3827, -0.9239, -0.0006762, 0.3827, -0.9239, -0.0006762, 0.3827, -0.9239, 1.0, -7.786e-06, 0.0, 1.0, -7.786e-06, 0.0, 1.0, -7.786e-06, 0.0, 1.0, -7.786e-06, 0.0, 1.0, 0.0, 0.0, 1.0, 0.0, 0.0, 1.0, 0.0, 0.0, 1.0, 0.0, 0.0, 1.0, 0.0, 0.0, 1.0, 0.0, 0.0, 1.0, 0.0, 0.0, 1.0, 0.0, 0.0, 1.0, 0.0, 0.0, 1.0, 0.0, 0.0, 1.0, 0.0, 0.0, 1.0, 0.0, 0.0, 1.0, 0.0, 0.0, 1.0, 0.0, 0.0, 1.0, 0.0, 0.0, 1.0, 0.0, 0.0, 1.0, 7.787e-06, 0.0, 1.0, 7.787e-06, 0.0, 1.0, 7.787e-06, 0.0, 1.0, 7.787e-06, 0.0, 1.0, 0.0, 0.0, 1.0, 0.0, 0.0, 1.0, 0.0, 0.0, 1.0, 0.0, 0.0, 1.0, 0.0, 0.0, 1.0, 0.0, 0.0, 1.0, 0.0, 0.0, 1.0, 0.0, 0.0, 0.0, -0.9239, 0.3827, -1.956e-07, -0.9239, 0.3827, 1.947e-07, -0.9239, 0.3827, -1.781e-10, -0.9239, 0.3827, 0.0, -0.9239, -0.3827, -2.002e-07, -0.9239, -0.3827, 1.992e-07, -0.9239, -0.3827, -1.823e-10, -0.9239, -0.3827, 0.0, -0.3827, -0.9239, 0.0, -0.3827, -0.9239, 0.0, -0.3827, -0.9239, 0.0, -0.3827, -0.9239, 0.0, 0.3827, -0.9239, 0.0, 0.3827, -0.9239, 0.0, 0.3827, -0.9239, 0.0, 0.3827, -0.9239, -2.015e-07, 0.9239, -0.3827, 1.844e-10, 0.9239, -0.3827, 0.0, 0.9239, -0.3827, 2.025e-07, 0.9239, -0.3827, -1.969e-07, 0.9239, 0.3827, 1.802e-10, 0.9239, 0.3827, 0.0, 0.9239, 0.3827, 1.979e-07, 0.9239, 0.3827, 0.0, 0.3827, 0.9239, 0.0, 0.3827, 0.9239, 0.0, 0.3827, 0.9239, 0.0, 0.3827, 0.9239, 0.0, -0.3827, 0.9239, 0.0, -0.3827, 0.9239, 0.0, -0.3827, 0.9239, 0.0, -0.3827, 0.9239, 1.0, 1.293e-05, -4.865e-06, 1.0, 1.293e-05, -4.865e-06, 1.0, 1.293e-05, -4.865e-06, 1.0, 1.324e-05, 4.98e-06, 1.0, 1.324e-05, 4.98e-06, 1.0, 1.324e-05, 4.98e-06, 1.0, 0.0, 1.198e-05, 1.0, 0.0, 1.198e-05, 1.0, 0.0, 1.198e-05, 1.0, 0.0, 1.198e-05, 1.0, 0.0, 1.198e-05, 1.0, 0.0, 1.198e-05, 1.0, -1.324e-05, 4.98e-06, 1.0, -1.324e-05, 4.98e-06, 1.0, -1.324e-05, 4.98e-06, 1.0, -1.293e-05, -4.865e-06, 1.0, -1.293e-05, -4.865e-06, 1.0, -1.293e-05, -4.865e-06, 1.0, -1.298e-05, -1.178e-05, 1.0, -1.298e-05, -1.178e-05, 1.0, -1.298e-05, -1.178e-05, 1.0, 1.298e-05, -1.178e-05, 1.0, 1.298e-05, -1.178e-05, 1.0, 1.298e-05, -1.178e-05, 1.466e-07, 0.9239, -0.3827, -1.341e-10, 0.9239, -0.3827, 0.0, 0.9239, -0.3827, -1.45e-07, 0.9239, -0.3827, 0.0, 0.3827, -0.9239, 0.0, 0.3827, -0.9239, 0.0, 0.3827, -0.9239, 0.0, 0.3827, -0.9239, 0.0, -0.3827, -0.9239, 0.0, -0.3827, -0.9239, 0.0, -0.3827, -0.9239, 0.0, -0.3827, -0.9239, 0.0, -0.9239, -0.3827, 1.45e-07, -0.9239, -0.3827, -1.443e-07, -0.9239, -0.3827, 1.32e-10, -0.9239, -0.3827, 0.0, -0.9239, 0.3827, 1.473e-07, -0.9239, 0.3827, -1.489e-07, -0.9239, 0.3827, 1.362e-10, -0.9239, 0.3827, 0.0, -0.3827, 0.9239, 0.0, -0.3827, 0.9239, 0.0, -0.3827, 0.9239, 0.0, -0.3827, 0.9239, 0.0, 0.3827, 0.9239, 0.0, 0.3827, 0.9239, 0.0, 0.3827, 0.9239, 0.0, 0.3827, 0.9239, 1.466e-07, 0.9239, 0.3827, -1.341e-10, 0.9239, 0.3827, 0.0, 0.9239, 0.3827, -1.473e-07, 0.9239, 0.3827, 0.0, 1.0, 0.0, 0.0, 1.0, 0.0, 0.0, 1.0, 0.0, 0.0, 1.0, 0.0, -0.0004794, 0.3827, -0.9239, -0.0004794, 0.3827, -0.9239, 0.0, 0.3827, -0.9239, 0.0, 0.3827, -0.9239, -0.0005752, -0.3827, -0.9239, -0.0005752, -0.3827, -0.9239, 0.0, -0.3827, -0.9239, 0.0, -0.3827, -0.9239, -0.0002085, -0.9239, -0.3827, -0.0002084, -0.9239, -0.3827, -1.443e-07, -0.9239, -0.3827, 1.32e-10, -0.9239, -0.3827, 0.0002084, -0.9239, 0.3827, 0.0002084, -0.9239, 0.3827, -1.466e-07, -0.9239, 0.3827, 1.341e-10, -0.9239, 0.3827, 0.0005752, -0.3827, 0.9239, 0.0005753, -0.3827, 0.9239, 0.0, -0.3827, 0.9239, 0.0, -0.3827, 0.9239, 0.0004794, 0.3827, 0.9239, 0.0004794, 0.3827, 0.9239, 0.0, 0.3827, 0.9239, 0.0, 0.3827, 0.9239, 0.0, 1.0, 0.0, 0.0, 1.0, 0.0, 0.0, 1.0, 0.0, 0.0, 1.0, 0.0, -0.9796, 0.1966, -0.04085, -0.9796, 0.1966, -0.04087, -0.9796, 0.1966, -0.04085, -0.9796, 0.1966, -0.04087, 1.0, 0.0, 0.0, 1.0, 0.0, 0.0, 1.0, 0.0, 0.0, 1.0, 0.0, 0.0, 0.0, 0.0, -1.0, 0.0, 0.0, -1.0, 0.0, 0.0, -1.0, 0.0, 0.0, -1.0, -0.9796, 0.1966, 0.04108, -0.9796, 0.1966, 0.04108, -0.9796, 0.1966, 0.04108, -0.9796, 0.1966, 0.04108, 0.0, 0.0, 1.0, 0.0, 0.0, 1.0, 0.0, 0.0, 1.0, 0.0, 0.0, 1.0, 1.0, 0.0, 0.0, 1.0, 0.0, 0.0, 1.0, 0.0, 0.0, 1.0, 0.0, 0.0])] * 3)])

# ---- objects
ob_light = bpy.data.objects.new('Light', light_light)
ob_camera = bpy.data.objects.new('Camera', cam_camera)
ob_light_machine = bpy.data.objects.new('Light_Machine', me_light_machine)

# ---- transforms, parenting, visibility, modifiers, constraints
ob_light.location = (4.076, 1.005, 5.904)
ob_light.rotation_euler = (0.6503, 0.05522, 1.866)
ob_light.lock_rotations_4d = False
ob_light.empty_display_type = 'ARROWS'
ob_light.color = (0.0, 0.0, 0.0, 0.0)
ob_light.lineart.crease_threshold = 0.0
ob_camera.location = (7.359, -6.926, 4.958)
ob_camera.rotation_euler = (1.109, 0.0, 0.8149)
ob_camera.lock_rotations_4d = False
ob_camera.empty_display_type = 'ARROWS'
ob_camera.color = (0.0, 0.0, 0.0, 0.0)
ob_camera.display_type = 'WIRE'
ob_camera.lineart.crease_threshold = 0.0
ob_light_machine.location = (0.005846, -0.007331, 0.00927)
ob_light_machine.rotation_euler = (1.571, -0.0, -1.534)

# ---- collection membership
col_collection.objects.link(ob_light)
col_collection.objects.link(ob_camera)
col_collection.objects.link(ob_light_machine)

# ---- scene / render settings (as saved in the file)
scene.camera = ob_camera
scene.frame_start = 1; scene.frame_end = 250; scene.frame_set(1)
scene.render.engine = 'BLENDER_EEVEE_NEXT'
scene.cycles.sampling_pattern = 'TABULATED_SOBOL'
scene.view_settings.view_transform = 'Filmic'
bpy.context.view_layer.update()
